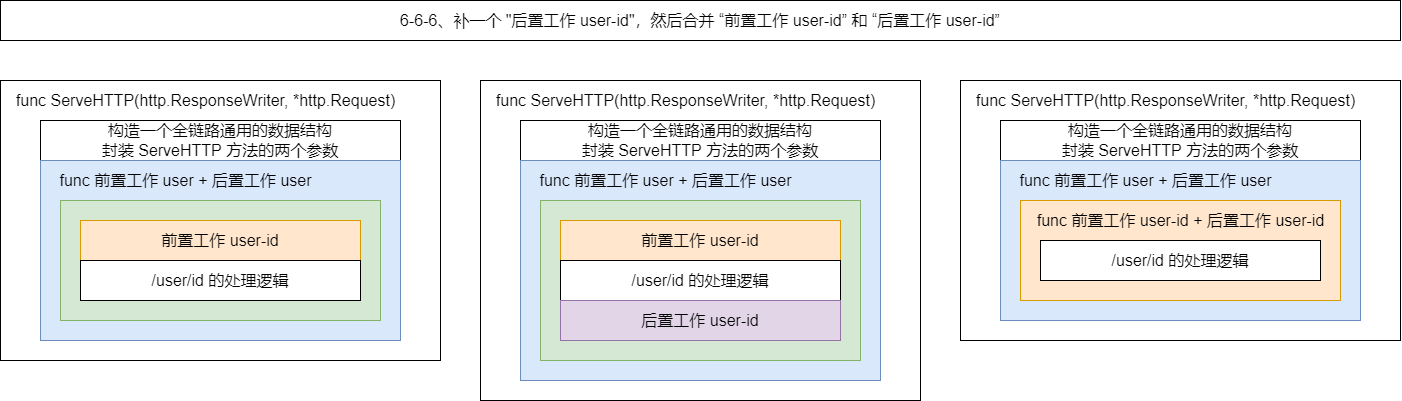

The diagram above was exported from draw.io. Its source (the exported page's mxGraphModel, read from the mxfile embedded in the PNG):
<mxGraphModel dx="1280" dy="992" grid="1" gridSize="10" guides="0" tooltips="1" connect="1" arrows="0" fold="1" page="1" pageScale="1" pageWidth="827" pageHeight="1169" math="0" shadow="0">
  <root>
    <mxCell id="0" />
    <mxCell id="1" parent="0" />
    <mxCell id="2" value="6-6-6、补一个 &quot;后置工作 user-id&quot;，然后合并 “前置工作 user-id” 和 “后置工作 user-id”" style="rounded=0;whiteSpace=wrap;html=1;fontSize=16;fontColor=default;strokeColor=default;fillColor=none;" vertex="1" parent="1">
      <mxGeometry x="80" y="2880" width="1400" height="40" as="geometry" />
    </mxCell>
    <mxCell id="3" value="" style="rounded=0;whiteSpace=wrap;html=1;fillColor=none;fontSize=16;" vertex="1" parent="1">
      <mxGeometry x="80" y="2960" width="440" height="280" as="geometry" />
    </mxCell>
    <mxCell id="4" value="func ServeHTTP(http.ResponseWriter, *http.Request)" style="text;html=1;align=center;verticalAlign=middle;resizable=0;points=[];autosize=1;strokeColor=none;fillColor=none;fontSize=16;" vertex="1" parent="1">
      <mxGeometry x="90" y="2970" width="390" height="20" as="geometry" />
    </mxCell>
    <mxCell id="5" value="构造一个全链路通用的数据结构&lt;br style=&quot;font-size: 16px;&quot;&gt;封装 ServeHTTP 方法的两个参数" style="rounded=0;whiteSpace=wrap;html=1;fillColor=none;fontSize=16;" vertex="1" parent="1">
      <mxGeometry x="120" y="3000" width="360" height="40" as="geometry" />
    </mxCell>
    <mxCell id="6" value="" style="rounded=0;whiteSpace=wrap;html=1;fillColor=#dae8fc;fontSize=16;strokeColor=#6c8ebf;" vertex="1" parent="1">
      <mxGeometry x="120" y="3040" width="360" height="180" as="geometry" />
    </mxCell>
    <mxCell id="7" value="&lt;span&gt;func 前置工作 user + 后置工作 user&lt;/span&gt;" style="text;html=1;align=center;verticalAlign=middle;resizable=0;points=[];autosize=1;strokeColor=none;fillColor=none;fontSize=16;" vertex="1" parent="1">
      <mxGeometry x="130" y="3050" width="270" height="20" as="geometry" />
    </mxCell>
    <mxCell id="8" value="" style="rounded=0;whiteSpace=wrap;html=1;fillColor=#d5e8d4;fontSize=16;strokeColor=#82b366;" vertex="1" parent="1">
      <mxGeometry x="140" y="3080" width="320" height="120" as="geometry" />
    </mxCell>
    <mxCell id="9" value="前置工作 user-id" style="rounded=0;whiteSpace=wrap;html=1;fontSize=16;fillColor=#ffe6cc;strokeColor=#d79b00;" vertex="1" parent="1">
      <mxGeometry x="160" y="3100" width="280" height="40" as="geometry" />
    </mxCell>
    <mxCell id="10" value="/user/id 的处理逻辑" style="rounded=0;whiteSpace=wrap;html=1;fontSize=16;" vertex="1" parent="1">
      <mxGeometry x="160" y="3140" width="280" height="40" as="geometry" />
    </mxCell>
    <mxCell id="11" value="" style="rounded=0;whiteSpace=wrap;html=1;fillColor=none;fontSize=16;" vertex="1" parent="1">
      <mxGeometry x="560" y="2960" width="440" height="320" as="geometry" />
    </mxCell>
    <mxCell id="12" value="func ServeHTTP(http.ResponseWriter, *http.Request)" style="text;html=1;align=center;verticalAlign=middle;resizable=0;points=[];autosize=1;strokeColor=none;fillColor=none;fontSize=16;" vertex="1" parent="1">
      <mxGeometry x="570" y="2970" width="390" height="20" as="geometry" />
    </mxCell>
    <mxCell id="13" value="构造一个全链路通用的数据结构&lt;br style=&quot;font-size: 16px;&quot;&gt;封装 ServeHTTP 方法的两个参数" style="rounded=0;whiteSpace=wrap;html=1;fillColor=none;fontSize=16;" vertex="1" parent="1">
      <mxGeometry x="600" y="3000" width="360" height="40" as="geometry" />
    </mxCell>
    <mxCell id="14" value="" style="rounded=0;whiteSpace=wrap;html=1;fillColor=#dae8fc;fontSize=16;strokeColor=#6c8ebf;" vertex="1" parent="1">
      <mxGeometry x="600" y="3040" width="360" height="220" as="geometry" />
    </mxCell>
    <mxCell id="15" value="&lt;span&gt;func 前置工作 user + 后置工作 user&lt;/span&gt;" style="text;html=1;align=center;verticalAlign=middle;resizable=0;points=[];autosize=1;strokeColor=none;fillColor=none;fontSize=16;" vertex="1" parent="1">
      <mxGeometry x="610" y="3050" width="270" height="20" as="geometry" />
    </mxCell>
    <mxCell id="16" value="" style="rounded=0;whiteSpace=wrap;html=1;fillColor=#d5e8d4;fontSize=16;strokeColor=#82b366;" vertex="1" parent="1">
      <mxGeometry x="620" y="3080" width="320" height="160" as="geometry" />
    </mxCell>
    <mxCell id="17" value="前置工作 user-id" style="rounded=0;whiteSpace=wrap;html=1;fontSize=16;fillColor=#ffe6cc;strokeColor=#d79b00;" vertex="1" parent="1">
      <mxGeometry x="640" y="3100" width="280" height="40" as="geometry" />
    </mxCell>
    <mxCell id="18" value="/user/id 的处理逻辑" style="rounded=0;whiteSpace=wrap;html=1;fontSize=16;" vertex="1" parent="1">
      <mxGeometry x="640" y="3140" width="280" height="40" as="geometry" />
    </mxCell>
    <mxCell id="19" value="后置工作 user-id" style="rounded=0;whiteSpace=wrap;html=1;fontSize=16;fillColor=#e1d5e7;strokeColor=#9673a6;" vertex="1" parent="1">
      <mxGeometry x="640" y="3180" width="280" height="40" as="geometry" />
    </mxCell>
    <mxCell id="20" value="" style="rounded=0;whiteSpace=wrap;html=1;fillColor=none;fontSize=16;" vertex="1" parent="1">
      <mxGeometry x="1040" y="2960" width="440" height="260" as="geometry" />
    </mxCell>
    <mxCell id="21" value="func ServeHTTP(http.ResponseWriter, *http.Request)" style="text;html=1;align=center;verticalAlign=middle;resizable=0;points=[];autosize=1;strokeColor=none;fillColor=none;fontSize=16;" vertex="1" parent="1">
      <mxGeometry x="1050" y="2970" width="390" height="20" as="geometry" />
    </mxCell>
    <mxCell id="22" value="构造一个全链路通用的数据结构&lt;br style=&quot;font-size: 16px;&quot;&gt;封装 ServeHTTP 方法的两个参数" style="rounded=0;whiteSpace=wrap;html=1;fillColor=none;fontSize=16;" vertex="1" parent="1">
      <mxGeometry x="1080" y="3000" width="360" height="40" as="geometry" />
    </mxCell>
    <mxCell id="23" value="" style="rounded=0;whiteSpace=wrap;html=1;fillColor=#dae8fc;fontSize=16;strokeColor=#6c8ebf;" vertex="1" parent="1">
      <mxGeometry x="1080" y="3040" width="360" height="160" as="geometry" />
    </mxCell>
    <mxCell id="24" value="&lt;span&gt;func 前置工作 user + 后置工作 user&lt;/span&gt;" style="text;html=1;align=center;verticalAlign=middle;resizable=0;points=[];autosize=1;strokeColor=none;fillColor=none;fontSize=16;" vertex="1" parent="1">
      <mxGeometry x="1090" y="3050" width="270" height="20" as="geometry" />
    </mxCell>
    <mxCell id="25" value="" style="rounded=0;whiteSpace=wrap;html=1;fontSize=16;fillColor=#ffe6cc;strokeColor=#d79b00;" vertex="1" parent="1">
      <mxGeometry x="1100" y="3080" width="320" height="100" as="geometry" />
    </mxCell>
    <mxCell id="26" value="/user/id 的处理逻辑" style="rounded=0;whiteSpace=wrap;html=1;fontSize=16;" vertex="1" parent="1">
      <mxGeometry x="1120" y="3120" width="280" height="40" as="geometry" />
    </mxCell>
    <mxCell id="27" value="&lt;span&gt;func 前置工作 user-id + 后置工作 user-id&lt;/span&gt;" style="text;html=1;align=center;verticalAlign=middle;resizable=0;points=[];autosize=1;strokeColor=none;fillColor=none;fontSize=16;" vertex="1" parent="1">
      <mxGeometry x="1110" y="3090" width="300" height="20" as="geometry" />
    </mxCell>
  </root>
</mxGraphModel>